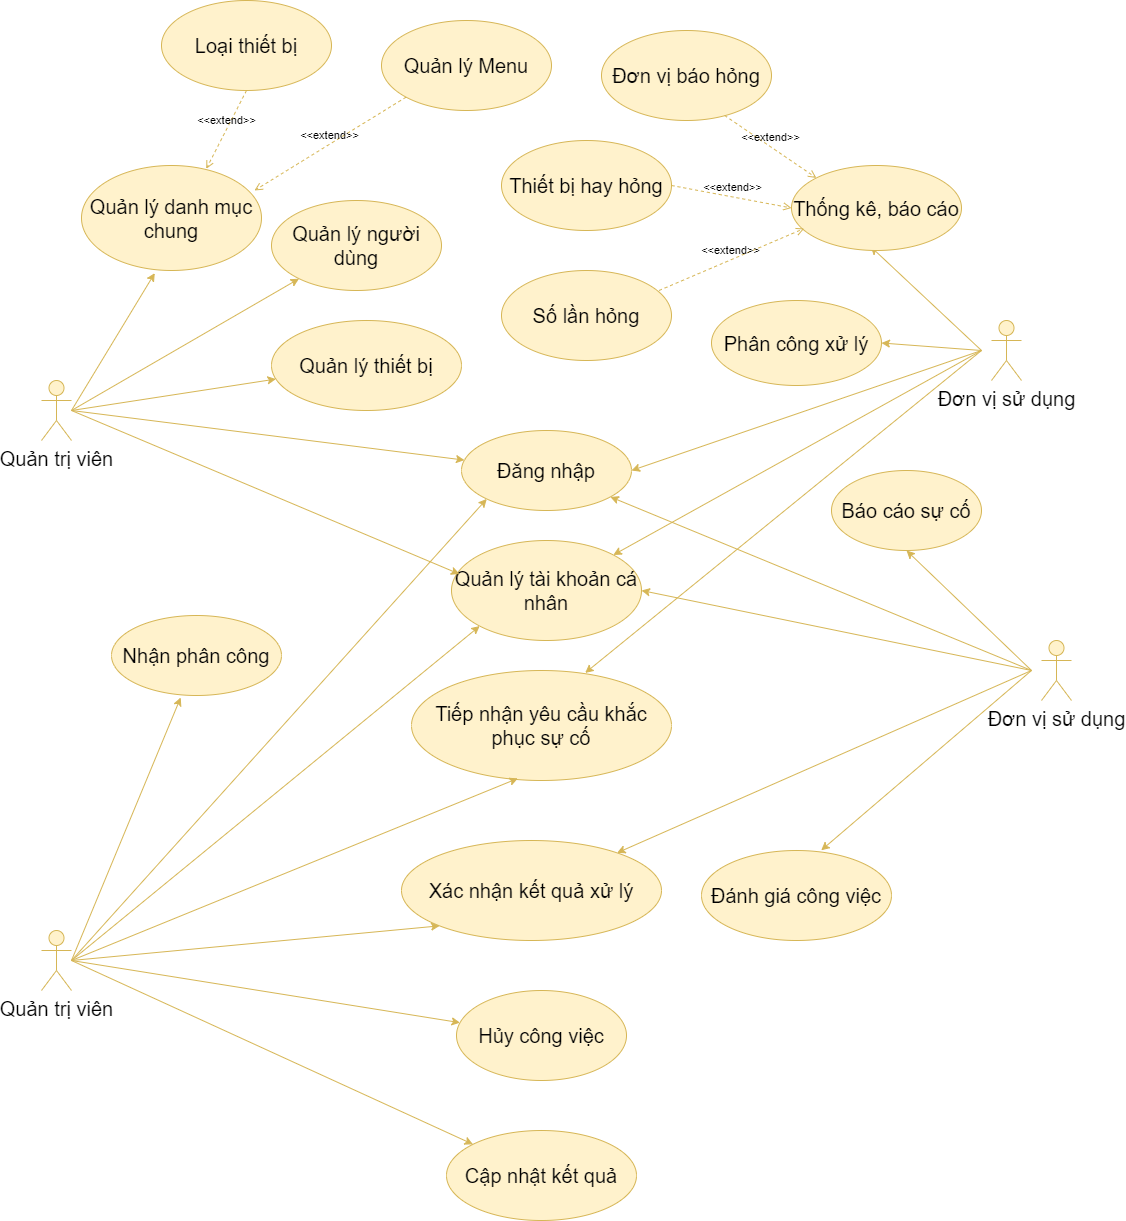

The diagram above was exported from draw.io. Its source (the exported page's mxGraphModel, read from the mxfile embedded in the PNG):
<mxGraphModel dx="2780" dy="1530" grid="1" gridSize="10" guides="1" tooltips="1" connect="1" arrows="1" fold="1" page="1" pageScale="1" pageWidth="3300" pageHeight="4681" math="0" shadow="0">
  <root>
    <mxCell id="0" />
    <mxCell id="1" parent="0" />
    <mxCell id="WXzDevLE04pACaH9kGoO-1" value="&lt;font style=&quot;font-size: 20px;&quot;&gt;Quản trị viên&lt;/font&gt;" style="shape=umlActor;verticalLabelPosition=bottom;verticalAlign=top;html=1;outlineConnect=0;fillColor=#fff2cc;strokeColor=#d6b656;" parent="1" vertex="1">
      <mxGeometry x="110" y="450" width="30" height="60" as="geometry" />
    </mxCell>
    <mxCell id="WXzDevLE04pACaH9kGoO-2" value="" style="endArrow=classic;html=1;rounded=0;entryX=0.407;entryY=1.025;entryDx=0;entryDy=0;entryPerimeter=0;fillColor=#fff2cc;strokeColor=#d6b656;" parent="1" target="WXzDevLE04pACaH9kGoO-3" edge="1">
      <mxGeometry width="50" height="50" relative="1" as="geometry">
        <mxPoint x="140" y="480" as="sourcePoint" />
        <mxPoint x="230" y="440" as="targetPoint" />
      </mxGeometry>
    </mxCell>
    <mxCell id="WXzDevLE04pACaH9kGoO-3" value="&lt;font style=&quot;font-size: 20px;&quot;&gt;Quản lý danh mục chung&lt;/font&gt;" style="ellipse;whiteSpace=wrap;html=1;fillColor=#fff2cc;strokeColor=#d6b656;" parent="1" vertex="1">
      <mxGeometry x="150" y="235" width="180" height="105" as="geometry" />
    </mxCell>
    <mxCell id="WXzDevLE04pACaH9kGoO-4" value="&lt;font style=&quot;font-size: 20px;&quot;&gt;Quản lý người dùng&lt;/font&gt;" style="ellipse;whiteSpace=wrap;html=1;fillColor=#fff2cc;strokeColor=#d6b656;" parent="1" vertex="1">
      <mxGeometry x="340" y="270" width="170" height="90" as="geometry" />
    </mxCell>
    <mxCell id="JAysgMNIYD0Yc0sKo7QZ-1" value="" style="endArrow=classic;html=1;rounded=0;fillColor=#fff2cc;strokeColor=#d6b656;" edge="1" parent="1" target="WXzDevLE04pACaH9kGoO-4">
      <mxGeometry width="50" height="50" relative="1" as="geometry">
        <mxPoint x="140" y="480" as="sourcePoint" />
        <mxPoint x="248" y="337" as="targetPoint" />
      </mxGeometry>
    </mxCell>
    <mxCell id="JAysgMNIYD0Yc0sKo7QZ-4" value="&lt;span style=&quot;font-size: 20px;&quot;&gt;Quản lý thiết bị&lt;/span&gt;" style="ellipse;whiteSpace=wrap;html=1;fillColor=#fff2cc;strokeColor=#d6b656;" vertex="1" parent="1">
      <mxGeometry x="340" y="390" width="190" height="90" as="geometry" />
    </mxCell>
    <mxCell id="JAysgMNIYD0Yc0sKo7QZ-5" value="" style="endArrow=classic;html=1;rounded=0;fillColor=#fff2cc;strokeColor=#d6b656;" edge="1" parent="1" target="JAysgMNIYD0Yc0sKo7QZ-4">
      <mxGeometry width="50" height="50" relative="1" as="geometry">
        <mxPoint x="140" y="480" as="sourcePoint" />
        <mxPoint x="342" y="360" as="targetPoint" />
      </mxGeometry>
    </mxCell>
    <mxCell id="JAysgMNIYD0Yc0sKo7QZ-6" value="&lt;span style=&quot;font-size: 20px;&quot;&gt;Đăng nhập&lt;/span&gt;" style="ellipse;whiteSpace=wrap;html=1;fillColor=#fff2cc;strokeColor=#d6b656;" vertex="1" parent="1">
      <mxGeometry x="530" y="500" width="170" height="80" as="geometry" />
    </mxCell>
    <mxCell id="JAysgMNIYD0Yc0sKo7QZ-7" value="&lt;span style=&quot;font-size: 20px;&quot;&gt;Đơn vị sử dụng&lt;/span&gt;" style="shape=umlActor;verticalLabelPosition=bottom;verticalAlign=top;html=1;outlineConnect=0;fillColor=#fff2cc;strokeColor=#d6b656;" vertex="1" parent="1">
      <mxGeometry x="1110" y="710" width="30" height="60" as="geometry" />
    </mxCell>
    <mxCell id="JAysgMNIYD0Yc0sKo7QZ-8" value="" style="endArrow=classic;html=1;rounded=0;entryX=0.5;entryY=1;entryDx=0;entryDy=0;fillColor=#fff2cc;strokeColor=#d6b656;" edge="1" parent="1" target="JAysgMNIYD0Yc0sKo7QZ-9">
      <mxGeometry width="50" height="50" relative="1" as="geometry">
        <mxPoint x="1100" y="740" as="sourcePoint" />
        <mxPoint x="1230" y="695" as="targetPoint" />
      </mxGeometry>
    </mxCell>
    <mxCell id="JAysgMNIYD0Yc0sKo7QZ-9" value="&lt;font style=&quot;font-size: 20px;&quot;&gt;Báo cáo sự cố&lt;/font&gt;" style="ellipse;whiteSpace=wrap;html=1;fillColor=#fff2cc;strokeColor=#d6b656;" vertex="1" parent="1">
      <mxGeometry x="900" y="540" width="150" height="80" as="geometry" />
    </mxCell>
    <mxCell id="JAysgMNIYD0Yc0sKo7QZ-12" value="&lt;span style=&quot;font-size: 20px;&quot;&gt;Đánh giá công việc&lt;/span&gt;" style="ellipse;whiteSpace=wrap;html=1;fillColor=#fff2cc;strokeColor=#d6b656;" vertex="1" parent="1">
      <mxGeometry x="770" y="920" width="190" height="90" as="geometry" />
    </mxCell>
    <mxCell id="JAysgMNIYD0Yc0sKo7QZ-13" value="" style="endArrow=classic;html=1;rounded=0;fillColor=#fff2cc;strokeColor=#d6b656;" edge="1" parent="1" target="JAysgMNIYD0Yc0sKo7QZ-6">
      <mxGeometry width="50" height="50" relative="1" as="geometry">
        <mxPoint x="1100" y="740" as="sourcePoint" />
        <mxPoint x="990" y="735" as="targetPoint" />
      </mxGeometry>
    </mxCell>
    <mxCell id="JAysgMNIYD0Yc0sKo7QZ-14" value="&lt;span style=&quot;font-size: 20px;&quot;&gt;Đơn vị sử dụng&lt;/span&gt;" style="shape=umlActor;verticalLabelPosition=bottom;verticalAlign=top;html=1;outlineConnect=0;fillColor=#fff2cc;strokeColor=#d6b656;" vertex="1" parent="1">
      <mxGeometry x="1060" y="390" width="30" height="60" as="geometry" />
    </mxCell>
    <mxCell id="JAysgMNIYD0Yc0sKo7QZ-15" value="" style="endArrow=classic;html=1;rounded=0;entryX=0.465;entryY=0.953;entryDx=0;entryDy=0;entryPerimeter=0;fillColor=#fff2cc;strokeColor=#d6b656;" edge="1" parent="1" target="JAysgMNIYD0Yc0sKo7QZ-16">
      <mxGeometry width="50" height="50" relative="1" as="geometry">
        <mxPoint x="1050" y="420" as="sourcePoint" />
        <mxPoint x="1180" y="380" as="targetPoint" />
      </mxGeometry>
    </mxCell>
    <mxCell id="JAysgMNIYD0Yc0sKo7QZ-16" value="&lt;font style=&quot;font-size: 20px;&quot;&gt;Thống kê, báo cáo&lt;/font&gt;" style="ellipse;whiteSpace=wrap;html=1;fillColor=#fff2cc;strokeColor=#d6b656;" vertex="1" parent="1">
      <mxGeometry x="860" y="235" width="170" height="85" as="geometry" />
    </mxCell>
    <mxCell id="JAysgMNIYD0Yc0sKo7QZ-18" value="" style="endArrow=classic;html=1;rounded=0;fillColor=#fff2cc;strokeColor=#d6b656;entryX=1;entryY=0.5;entryDx=0;entryDy=0;" edge="1" parent="1" target="JAysgMNIYD0Yc0sKo7QZ-19">
      <mxGeometry width="50" height="50" relative="1" as="geometry">
        <mxPoint x="1050" y="420" as="sourcePoint" />
        <mxPoint x="940" y="420" as="targetPoint" />
      </mxGeometry>
    </mxCell>
    <mxCell id="JAysgMNIYD0Yc0sKo7QZ-19" value="&lt;font style=&quot;font-size: 20px;&quot;&gt;Phân công xử lý&lt;/font&gt;" style="ellipse;whiteSpace=wrap;html=1;fillColor=#fff2cc;strokeColor=#d6b656;" vertex="1" parent="1">
      <mxGeometry x="780" y="370" width="170" height="85" as="geometry" />
    </mxCell>
    <mxCell id="JAysgMNIYD0Yc0sKo7QZ-20" value="&lt;span style=&quot;font-size: 20px;&quot;&gt;Tiếp nhận yêu cầu khắc phục sự cố&lt;/span&gt;" style="ellipse;whiteSpace=wrap;html=1;fillColor=#fff2cc;strokeColor=#d6b656;" vertex="1" parent="1">
      <mxGeometry x="480" y="740" width="260" height="110" as="geometry" />
    </mxCell>
    <mxCell id="JAysgMNIYD0Yc0sKo7QZ-21" value="&lt;font style=&quot;font-size: 20px;&quot;&gt;Quản trị viên&lt;/font&gt;" style="shape=umlActor;verticalLabelPosition=bottom;verticalAlign=top;html=1;outlineConnect=0;fillColor=#fff2cc;strokeColor=#d6b656;" vertex="1" parent="1">
      <mxGeometry x="110" y="1000" width="30" height="60" as="geometry" />
    </mxCell>
    <mxCell id="JAysgMNIYD0Yc0sKo7QZ-22" value="" style="endArrow=classic;html=1;rounded=0;entryX=0.407;entryY=1.025;entryDx=0;entryDy=0;entryPerimeter=0;fillColor=#fff2cc;strokeColor=#d6b656;" edge="1" parent="1" target="JAysgMNIYD0Yc0sKo7QZ-23">
      <mxGeometry width="50" height="50" relative="1" as="geometry">
        <mxPoint x="140" y="1030" as="sourcePoint" />
        <mxPoint x="230" y="990" as="targetPoint" />
      </mxGeometry>
    </mxCell>
    <mxCell id="JAysgMNIYD0Yc0sKo7QZ-23" value="&lt;font style=&quot;font-size: 20px;&quot;&gt;Nhận phân công&lt;/font&gt;" style="ellipse;whiteSpace=wrap;html=1;fillColor=#fff2cc;strokeColor=#d6b656;" vertex="1" parent="1">
      <mxGeometry x="180" y="685" width="170" height="80" as="geometry" />
    </mxCell>
    <mxCell id="JAysgMNIYD0Yc0sKo7QZ-24" value="&lt;font style=&quot;font-size: 20px;&quot;&gt;Hủy công việc&lt;/font&gt;" style="ellipse;whiteSpace=wrap;html=1;fillColor=#fff2cc;strokeColor=#d6b656;" vertex="1" parent="1">
      <mxGeometry x="525" y="1060" width="170" height="90" as="geometry" />
    </mxCell>
    <mxCell id="JAysgMNIYD0Yc0sKo7QZ-25" value="" style="endArrow=classic;html=1;rounded=0;fillColor=#fff2cc;strokeColor=#d6b656;" edge="1" parent="1" target="JAysgMNIYD0Yc0sKo7QZ-24">
      <mxGeometry width="50" height="50" relative="1" as="geometry">
        <mxPoint x="140" y="1030" as="sourcePoint" />
        <mxPoint x="248" y="887" as="targetPoint" />
      </mxGeometry>
    </mxCell>
    <mxCell id="JAysgMNIYD0Yc0sKo7QZ-26" value="&lt;span style=&quot;font-size: 20px;&quot;&gt;Cập nhật kết quả&lt;/span&gt;" style="ellipse;whiteSpace=wrap;html=1;fillColor=#fff2cc;strokeColor=#d6b656;" vertex="1" parent="1">
      <mxGeometry x="515" y="1200" width="190" height="90" as="geometry" />
    </mxCell>
    <mxCell id="JAysgMNIYD0Yc0sKo7QZ-27" value="" style="endArrow=classic;html=1;rounded=0;fillColor=#fff2cc;strokeColor=#d6b656;" edge="1" parent="1" target="JAysgMNIYD0Yc0sKo7QZ-26">
      <mxGeometry width="50" height="50" relative="1" as="geometry">
        <mxPoint x="140" y="1030" as="sourcePoint" />
        <mxPoint x="342" y="910" as="targetPoint" />
      </mxGeometry>
    </mxCell>
    <mxCell id="JAysgMNIYD0Yc0sKo7QZ-28" value="" style="endArrow=classic;html=1;rounded=0;fillColor=#fff2cc;strokeColor=#d6b656;entryX=0.409;entryY=0.981;entryDx=0;entryDy=0;entryPerimeter=0;" edge="1" parent="1" target="JAysgMNIYD0Yc0sKo7QZ-20">
      <mxGeometry width="50" height="50" relative="1" as="geometry">
        <mxPoint x="140" y="1030" as="sourcePoint" />
        <mxPoint x="551.5860698246147" y="840.8920904884417" as="targetPoint" />
      </mxGeometry>
    </mxCell>
    <mxCell id="JAysgMNIYD0Yc0sKo7QZ-29" value="" style="endArrow=classic;html=1;rounded=0;fillColor=#fff2cc;strokeColor=#d6b656;entryX=0.668;entryY=0.022;entryDx=0;entryDy=0;entryPerimeter=0;" edge="1" parent="1" target="JAysgMNIYD0Yc0sKo7QZ-20">
      <mxGeometry width="50" height="50" relative="1" as="geometry">
        <mxPoint x="1050" y="420" as="sourcePoint" />
        <mxPoint x="660" y="640" as="targetPoint" />
      </mxGeometry>
    </mxCell>
    <mxCell id="JAysgMNIYD0Yc0sKo7QZ-30" value="" style="endArrow=classic;html=1;rounded=0;fillColor=#fff2cc;strokeColor=#d6b656;" edge="1" parent="1" target="JAysgMNIYD0Yc0sKo7QZ-6">
      <mxGeometry width="50" height="50" relative="1" as="geometry">
        <mxPoint x="140" y="480" as="sourcePoint" />
        <mxPoint x="316" y="461" as="targetPoint" />
      </mxGeometry>
    </mxCell>
    <mxCell id="JAysgMNIYD0Yc0sKo7QZ-31" value="" style="endArrow=classic;html=1;rounded=0;fillColor=#fff2cc;strokeColor=#d6b656;entryX=1;entryY=0.5;entryDx=0;entryDy=0;" edge="1" parent="1" target="JAysgMNIYD0Yc0sKo7QZ-6">
      <mxGeometry width="50" height="50" relative="1" as="geometry">
        <mxPoint x="1050" y="420" as="sourcePoint" />
        <mxPoint x="680" y="657" as="targetPoint" />
      </mxGeometry>
    </mxCell>
    <mxCell id="JAysgMNIYD0Yc0sKo7QZ-32" value="" style="endArrow=classic;html=1;rounded=0;fillColor=#fff2cc;strokeColor=#d6b656;entryX=0;entryY=1;entryDx=0;entryDy=0;" edge="1" parent="1" target="JAysgMNIYD0Yc0sKo7QZ-6">
      <mxGeometry width="50" height="50" relative="1" as="geometry">
        <mxPoint x="140" y="1030" as="sourcePoint" />
        <mxPoint x="532" y="731" as="targetPoint" />
      </mxGeometry>
    </mxCell>
    <mxCell id="JAysgMNIYD0Yc0sKo7QZ-33" value="" style="endArrow=classic;html=1;rounded=0;fillColor=#fff2cc;strokeColor=#d6b656;entryX=0.63;entryY=-0.002;entryDx=0;entryDy=0;entryPerimeter=0;" edge="1" parent="1" target="JAysgMNIYD0Yc0sKo7QZ-12">
      <mxGeometry width="50" height="50" relative="1" as="geometry">
        <mxPoint x="1100" y="740" as="sourcePoint" />
        <mxPoint x="698" y="574" as="targetPoint" />
      </mxGeometry>
    </mxCell>
    <mxCell id="JAysgMNIYD0Yc0sKo7QZ-34" value="&lt;span style=&quot;font-size: 20px;&quot;&gt;Xác nhận kết quả xử lý&lt;/span&gt;" style="ellipse;whiteSpace=wrap;html=1;fillColor=#fff2cc;strokeColor=#d6b656;" vertex="1" parent="1">
      <mxGeometry x="470" y="910" width="260" height="100" as="geometry" />
    </mxCell>
    <mxCell id="JAysgMNIYD0Yc0sKo7QZ-35" value="" style="endArrow=classic;html=1;rounded=0;fillColor=#fff2cc;strokeColor=#d6b656;entryX=0;entryY=1;entryDx=0;entryDy=0;" edge="1" parent="1" target="JAysgMNIYD0Yc0sKo7QZ-34">
      <mxGeometry width="50" height="50" relative="1" as="geometry">
        <mxPoint x="140" y="1030" as="sourcePoint" />
        <mxPoint x="596" y="758" as="targetPoint" />
      </mxGeometry>
    </mxCell>
    <mxCell id="JAysgMNIYD0Yc0sKo7QZ-36" value="" style="endArrow=classic;html=1;rounded=0;fillColor=#fff2cc;strokeColor=#d6b656;" edge="1" parent="1" target="JAysgMNIYD0Yc0sKo7QZ-34">
      <mxGeometry width="50" height="50" relative="1" as="geometry">
        <mxPoint x="1100" y="740" as="sourcePoint" />
        <mxPoint x="689" y="576" as="targetPoint" />
      </mxGeometry>
    </mxCell>
    <mxCell id="JAysgMNIYD0Yc0sKo7QZ-38" value="&lt;span style=&quot;font-size: 20px;&quot;&gt;Quản lý tài khoản cá nhân&lt;/span&gt;" style="ellipse;whiteSpace=wrap;html=1;fillColor=#fff2cc;strokeColor=#d6b656;" vertex="1" parent="1">
      <mxGeometry x="520" y="610" width="190" height="100" as="geometry" />
    </mxCell>
    <mxCell id="JAysgMNIYD0Yc0sKo7QZ-39" value="" style="endArrow=classic;html=1;rounded=0;fillColor=#fff2cc;strokeColor=#d6b656;entryX=0.042;entryY=0.336;entryDx=0;entryDy=0;entryPerimeter=0;" edge="1" parent="1" target="JAysgMNIYD0Yc0sKo7QZ-38">
      <mxGeometry width="50" height="50" relative="1" as="geometry">
        <mxPoint x="140" y="480" as="sourcePoint" />
        <mxPoint x="543" y="540" as="targetPoint" />
      </mxGeometry>
    </mxCell>
    <mxCell id="JAysgMNIYD0Yc0sKo7QZ-40" value="" style="endArrow=classic;html=1;rounded=0;fillColor=#fff2cc;strokeColor=#d6b656;entryX=1;entryY=0;entryDx=0;entryDy=0;" edge="1" parent="1" target="JAysgMNIYD0Yc0sKo7QZ-38">
      <mxGeometry width="50" height="50" relative="1" as="geometry">
        <mxPoint x="1050" y="420" as="sourcePoint" />
        <mxPoint x="710" y="550" as="targetPoint" />
      </mxGeometry>
    </mxCell>
    <mxCell id="JAysgMNIYD0Yc0sKo7QZ-41" value="" style="endArrow=classic;html=1;rounded=0;fillColor=#fff2cc;strokeColor=#d6b656;entryX=1;entryY=0.5;entryDx=0;entryDy=0;" edge="1" parent="1" target="JAysgMNIYD0Yc0sKo7QZ-38">
      <mxGeometry width="50" height="50" relative="1" as="geometry">
        <mxPoint x="1100" y="740" as="sourcePoint" />
        <mxPoint x="689" y="576" as="targetPoint" />
      </mxGeometry>
    </mxCell>
    <mxCell id="JAysgMNIYD0Yc0sKo7QZ-42" value="" style="endArrow=classic;html=1;rounded=0;fillColor=#fff2cc;strokeColor=#d6b656;entryX=0;entryY=1;entryDx=0;entryDy=0;" edge="1" parent="1" target="JAysgMNIYD0Yc0sKo7QZ-38">
      <mxGeometry width="50" height="50" relative="1" as="geometry">
        <mxPoint x="140" y="1030" as="sourcePoint" />
        <mxPoint x="565" y="578" as="targetPoint" />
      </mxGeometry>
    </mxCell>
    <mxCell id="JAysgMNIYD0Yc0sKo7QZ-43" value="&amp;lt;&amp;lt;extend&amp;gt;&amp;gt;" style="html=1;verticalAlign=bottom;labelBackgroundColor=none;endArrow=open;endFill=0;dashed=1;rounded=0;entryX=0;entryY=0.5;entryDx=0;entryDy=0;exitX=1;exitY=0.5;exitDx=0;exitDy=0;fillColor=#fff2cc;strokeColor=#d6b656;" edge="1" parent="1" source="JAysgMNIYD0Yc0sKo7QZ-44" target="JAysgMNIYD0Yc0sKo7QZ-16">
      <mxGeometry x="0.0102" width="160" relative="1" as="geometry">
        <mxPoint x="710" y="278" as="sourcePoint" />
        <mxPoint x="760" y="290" as="targetPoint" />
        <mxPoint as="offset" />
      </mxGeometry>
    </mxCell>
    <mxCell id="JAysgMNIYD0Yc0sKo7QZ-44" value="&lt;span style=&quot;font-size: 20px;&quot;&gt;Thiết bị hay hỏng&lt;/span&gt;" style="ellipse;whiteSpace=wrap;html=1;fillColor=#fff2cc;strokeColor=#d6b656;" vertex="1" parent="1">
      <mxGeometry x="570" y="210" width="170" height="90" as="geometry" />
    </mxCell>
    <mxCell id="JAysgMNIYD0Yc0sKo7QZ-45" value="&lt;span style=&quot;font-size: 20px;&quot;&gt;Số lần hỏng&lt;/span&gt;" style="ellipse;whiteSpace=wrap;html=1;fillColor=#fff2cc;strokeColor=#d6b656;" vertex="1" parent="1">
      <mxGeometry x="570" y="340" width="170" height="90" as="geometry" />
    </mxCell>
    <mxCell id="JAysgMNIYD0Yc0sKo7QZ-46" value="&amp;lt;&amp;lt;extend&amp;gt;&amp;gt;" style="html=1;verticalAlign=bottom;labelBackgroundColor=none;endArrow=open;endFill=0;dashed=1;rounded=0;entryX=0.075;entryY=0.741;entryDx=0;entryDy=0;exitX=0.927;exitY=0.222;exitDx=0;exitDy=0;exitPerimeter=0;entryPerimeter=0;fillColor=#fff2cc;strokeColor=#d6b656;" edge="1" parent="1" source="JAysgMNIYD0Yc0sKo7QZ-45" target="JAysgMNIYD0Yc0sKo7QZ-16">
      <mxGeometry width="160" relative="1" as="geometry">
        <mxPoint x="750" y="288" as="sourcePoint" />
        <mxPoint x="870" y="288" as="targetPoint" />
      </mxGeometry>
    </mxCell>
    <mxCell id="JAysgMNIYD0Yc0sKo7QZ-48" value="&lt;span style=&quot;font-size: 20px;&quot;&gt;Đơn vị báo hỏng&lt;/span&gt;" style="ellipse;whiteSpace=wrap;html=1;fillColor=#fff2cc;strokeColor=#d6b656;" vertex="1" parent="1">
      <mxGeometry x="670" y="100" width="170" height="90" as="geometry" />
    </mxCell>
    <mxCell id="JAysgMNIYD0Yc0sKo7QZ-49" value="&amp;lt;&amp;lt;extend&amp;gt;&amp;gt;" style="html=1;verticalAlign=bottom;labelBackgroundColor=none;endArrow=open;endFill=0;dashed=1;rounded=0;entryX=0;entryY=0;entryDx=0;entryDy=0;exitX=0.724;exitY=0.944;exitDx=0;exitDy=0;fillColor=#fff2cc;strokeColor=#d6b656;exitPerimeter=0;" edge="1" parent="1" source="JAysgMNIYD0Yc0sKo7QZ-48" target="JAysgMNIYD0Yc0sKo7QZ-16">
      <mxGeometry x="0.0102" width="160" relative="1" as="geometry">
        <mxPoint x="750" y="265" as="sourcePoint" />
        <mxPoint x="870" y="288" as="targetPoint" />
        <mxPoint as="offset" />
      </mxGeometry>
    </mxCell>
    <mxCell id="JAysgMNIYD0Yc0sKo7QZ-50" value="&lt;span style=&quot;font-size: 20px;&quot;&gt;Loại thiết bị&lt;/span&gt;" style="ellipse;whiteSpace=wrap;html=1;fillColor=#fff2cc;strokeColor=#d6b656;" vertex="1" parent="1">
      <mxGeometry x="230" y="70" width="170" height="90" as="geometry" />
    </mxCell>
    <mxCell id="JAysgMNIYD0Yc0sKo7QZ-51" value="&lt;span style=&quot;font-size: 20px;&quot;&gt;Quản lý Menu&lt;/span&gt;" style="ellipse;whiteSpace=wrap;html=1;fillColor=#fff2cc;strokeColor=#d6b656;" vertex="1" parent="1">
      <mxGeometry x="450" y="90" width="170" height="90" as="geometry" />
    </mxCell>
    <mxCell id="JAysgMNIYD0Yc0sKo7QZ-52" value="&amp;lt;&amp;lt;extend&amp;gt;&amp;gt;" style="html=1;verticalAlign=bottom;labelBackgroundColor=none;endArrow=open;endFill=0;dashed=1;rounded=0;entryX=0.693;entryY=0.032;entryDx=0;entryDy=0;exitX=0.5;exitY=1;exitDx=0;exitDy=0;fillColor=#fff2cc;strokeColor=#d6b656;entryPerimeter=0;" edge="1" parent="1" source="JAysgMNIYD0Yc0sKo7QZ-50" target="WXzDevLE04pACaH9kGoO-3">
      <mxGeometry x="0.0102" width="160" relative="1" as="geometry">
        <mxPoint x="803" y="195" as="sourcePoint" />
        <mxPoint x="894" y="258" as="targetPoint" />
        <mxPoint as="offset" />
      </mxGeometry>
    </mxCell>
    <mxCell id="JAysgMNIYD0Yc0sKo7QZ-53" value="&amp;lt;&amp;lt;extend&amp;gt;&amp;gt;" style="html=1;verticalAlign=bottom;labelBackgroundColor=none;endArrow=open;endFill=0;dashed=1;rounded=0;entryX=0.961;entryY=0.238;entryDx=0;entryDy=0;exitX=0;exitY=1;exitDx=0;exitDy=0;fillColor=#fff2cc;strokeColor=#d6b656;entryPerimeter=0;" edge="1" parent="1" source="JAysgMNIYD0Yc0sKo7QZ-51" target="WXzDevLE04pACaH9kGoO-3">
      <mxGeometry x="0.0102" width="160" relative="1" as="geometry">
        <mxPoint x="325" y="110" as="sourcePoint" />
        <mxPoint x="285" y="203" as="targetPoint" />
        <mxPoint as="offset" />
      </mxGeometry>
    </mxCell>
  </root>
</mxGraphModel>